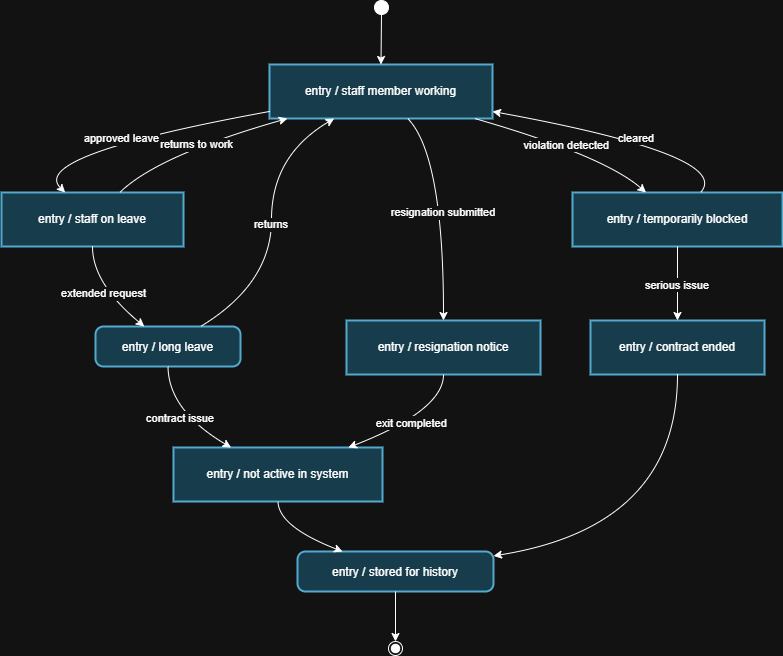

The diagram above was exported from draw.io. Its source (the exported page's mxGraphModel, read from the mxfile embedded in the PNG):
<mxGraphModel dx="2060" dy="1124" grid="1" gridSize="10" guides="1" tooltips="1" connect="1" arrows="1" fold="1" page="1" pageScale="1" pageWidth="850" pageHeight="1100" math="0" shadow="0">
  <root>
    <mxCell id="0" />
    <mxCell id="1" parent="0" />
    <mxCell id="1VFR6KdIIi10V02LEXMB-128" edge="1" parent="1" source="1VFR6KdIIi10V02LEXMB-103" style="curved=1;startArrow=none;;fillColor=none;;exitX=0.17;exitY=0;entryX=0.11;entryY=1.01;rounded=0;" value="">
      <mxGeometry relative="1" as="geometry">
        <Array as="points">
          <mxPoint x="535" y="831" />
          <mxPoint x="535" y="536" />
        </Array>
        <mxPoint x="715.8235294117649" y="497.9999999999998" as="targetPoint" />
      </mxGeometry>
    </mxCell>
    <mxCell id="1VFR6KdIIi10V02LEXMB-326" parent="1" style="ellipse;fillColor=strokeColor;fontColor=light-dark(#333333,#cccccc);" value="" vertex="1">
      <mxGeometry height="14" width="14" x="393" y="460" as="geometry" />
    </mxCell>
    <mxCell id="1VFR6KdIIi10V02LEXMB-327" parent="1" style="whiteSpace=wrap;strokeWidth=2;fillColor=#b1ddf0;strokeColor=#10739e;" value="entry / staff member working" vertex="1">
      <mxGeometry height="54" width="223" x="288" y="524" as="geometry" />
    </mxCell>
    <mxCell id="1VFR6KdIIi10V02LEXMB-328" parent="1" style="whiteSpace=wrap;strokeWidth=2;fillColor=#b1ddf0;strokeColor=#10739e;" value="entry / staff on leave" vertex="1">
      <mxGeometry height="54" width="182" x="20" y="652" as="geometry" />
    </mxCell>
    <mxCell id="1VFR6KdIIi10V02LEXMB-329" parent="1" style="whiteSpace=wrap;strokeWidth=2;fillColor=#b1ddf0;strokeColor=#10739e;" value="entry / temporarily blocked" vertex="1">
      <mxGeometry height="54" width="210" x="591" y="652" as="geometry" />
    </mxCell>
    <mxCell id="1VFR6KdIIi10V02LEXMB-330" parent="1" style="whiteSpace=wrap;strokeWidth=2;fillColor=#b1ddf0;strokeColor=#10739e;" value="entry / resignation notice" vertex="1">
      <mxGeometry height="54" width="194" x="365" y="780" as="geometry" />
    </mxCell>
    <mxCell id="1VFR6KdIIi10V02LEXMB-331" parent="1" style="rounded=1;arcSize=20;strokeWidth=2;fillColor=#b1ddf0;strokeColor=#10739e;" value="entry / long leave" vertex="1">
      <mxGeometry height="40" width="145" x="114" y="786" as="geometry" />
    </mxCell>
    <mxCell id="1VFR6KdIIi10V02LEXMB-332" parent="1" style="whiteSpace=wrap;strokeWidth=2;fillColor=#b1ddf0;strokeColor=#10739e;" value="entry / not active in system" vertex="1">
      <mxGeometry height="54" width="209" x="192" y="907" as="geometry" />
    </mxCell>
    <mxCell id="1VFR6KdIIi10V02LEXMB-333" parent="1" style="whiteSpace=wrap;strokeWidth=2;fillColor=#b1ddf0;strokeColor=#10739e;" value="entry / contract ended" vertex="1">
      <mxGeometry height="54" width="174" x="609" y="780" as="geometry" />
    </mxCell>
    <mxCell id="1VFR6KdIIi10V02LEXMB-334" parent="1" style="rounded=1;arcSize=20;strokeWidth=2;fillColor=#b1ddf0;strokeColor=#10739e;" value="entry / stored for history" vertex="1">
      <mxGeometry height="40" width="196" x="316" y="1011" as="geometry" />
    </mxCell>
    <mxCell id="1VFR6KdIIi10V02LEXMB-335" parent="1" style="ellipse;shape=endState;fillColor=strokeColor;fontColor=light-dark(#333333,#cccccc);" value="" vertex="1">
      <mxGeometry height="14" width="14" x="407" y="1101" as="geometry" />
    </mxCell>
    <mxCell id="1VFR6KdIIi10V02LEXMB-336" edge="1" parent="1" source="1VFR6KdIIi10V02LEXMB-326" style="curved=1;startArrow=none;;fillColor=none;;exitX=0.47;exitY=1;entryX=0.5;entryY=0;rounded=0;" target="1VFR6KdIIi10V02LEXMB-327" value="">
      <mxGeometry relative="1" as="geometry">
        <Array as="points" />
      </mxGeometry>
    </mxCell>
    <mxCell id="1VFR6KdIIi10V02LEXMB-337" edge="1" parent="1" source="1VFR6KdIIi10V02LEXMB-327" style="curved=1;startArrow=none;;fillColor=none;;exitX=0;exitY=0.87;entryX=0.35;entryY=0;rounded=0;" target="1VFR6KdIIi10V02LEXMB-328" value="approved leave">
      <mxGeometry relative="1" as="geometry">
        <Array as="points">
          <mxPoint x="46" y="615" />
        </Array>
      </mxGeometry>
    </mxCell>
    <mxCell id="1VFR6KdIIi10V02LEXMB-338" edge="1" parent="1" source="1VFR6KdIIi10V02LEXMB-327" style="curved=1;startArrow=none;;fillColor=none;;exitX=0.92;exitY=1;entryX=0.35;entryY=0;rounded=0;" target="1VFR6KdIIi10V02LEXMB-329" value="violation detected">
      <mxGeometry relative="1" as="geometry">
        <Array as="points">
          <mxPoint x="622" y="615" />
        </Array>
      </mxGeometry>
    </mxCell>
    <mxCell id="1VFR6KdIIi10V02LEXMB-339" edge="1" parent="1" source="1VFR6KdIIi10V02LEXMB-327" style="curved=1;startArrow=none;;fillColor=none;;exitX=0.62;exitY=1;entryX=0.5;entryY=-0.01;rounded=0;" target="1VFR6KdIIi10V02LEXMB-330" value="resignation submitted">
      <mxGeometry relative="1" as="geometry">
        <Array as="points">
          <mxPoint x="462" y="615" />
        </Array>
      </mxGeometry>
    </mxCell>
    <mxCell id="1VFR6KdIIi10V02LEXMB-340" edge="1" parent="1" source="1VFR6KdIIi10V02LEXMB-328" style="curved=1;startArrow=none;;fillColor=none;;exitX=0.65;exitY=0;entryX=0.08;entryY=1;rounded=0;" target="1VFR6KdIIi10V02LEXMB-327" value="returns to work">
      <mxGeometry relative="1" as="geometry">
        <Array as="points">
          <mxPoint x="176" y="615" />
        </Array>
      </mxGeometry>
    </mxCell>
    <mxCell id="1VFR6KdIIi10V02LEXMB-341" edge="1" parent="1" source="1VFR6KdIIi10V02LEXMB-328" style="curved=1;startArrow=none;;fillColor=none;;exitX=0.5;exitY=0.99;entryX=0.34;entryY=0.01;rounded=0;" target="1VFR6KdIIi10V02LEXMB-331" value="extended request">
      <mxGeometry relative="1" as="geometry">
        <Array as="points">
          <mxPoint x="111" y="743" />
        </Array>
      </mxGeometry>
    </mxCell>
    <mxCell id="1VFR6KdIIi10V02LEXMB-342" edge="1" parent="1" source="1VFR6KdIIi10V02LEXMB-331" style="curved=1;startArrow=none;;fillColor=none;;exitX=0.72;exitY=0.01;entryX=0.29;entryY=1;rounded=0;" target="1VFR6KdIIi10V02LEXMB-327" value="returns">
      <mxGeometry relative="1" as="geometry">
        <Array as="points">
          <mxPoint x="290" y="743" />
          <mxPoint x="290" y="615" />
        </Array>
      </mxGeometry>
    </mxCell>
    <mxCell id="1VFR6KdIIi10V02LEXMB-343" edge="1" parent="1" source="1VFR6KdIIi10V02LEXMB-331" style="curved=1;startArrow=none;;fillColor=none;;exitX=0.5;exitY=1.01;entryX=0.28;entryY=0.01;rounded=0;" target="1VFR6KdIIi10V02LEXMB-332" value="contract issue">
      <mxGeometry relative="1" as="geometry">
        <Array as="points">
          <mxPoint x="187" y="870" />
        </Array>
      </mxGeometry>
    </mxCell>
    <mxCell id="1VFR6KdIIi10V02LEXMB-344" edge="1" parent="1" source="1VFR6KdIIi10V02LEXMB-329" style="curved=1;startArrow=none;;fillColor=none;;exitX=0.61;exitY=0;entryX=1;entryY=0.87;rounded=0;" target="1VFR6KdIIi10V02LEXMB-327" value="cleared">
      <mxGeometry relative="1" as="geometry">
        <Array as="points">
          <mxPoint x="752" y="615" />
        </Array>
      </mxGeometry>
    </mxCell>
    <mxCell id="1VFR6KdIIi10V02LEXMB-345" edge="1" parent="1" source="1VFR6KdIIi10V02LEXMB-329" style="curved=1;startArrow=none;;fillColor=none;;exitX=0.5;exitY=0.99;entryX=0.5;entryY=-0.01;rounded=0;" target="1VFR6KdIIi10V02LEXMB-333" value="serious issue">
      <mxGeometry relative="1" as="geometry">
        <Array as="points" />
      </mxGeometry>
    </mxCell>
    <mxCell id="1VFR6KdIIi10V02LEXMB-346" edge="1" parent="1" source="1VFR6KdIIi10V02LEXMB-330" style="curved=1;startArrow=none;;fillColor=none;;exitX=0.5;exitY=0.99;entryX=0.83;entryY=0.01;rounded=0;" target="1VFR6KdIIi10V02LEXMB-332" value="exit completed">
      <mxGeometry relative="1" as="geometry">
        <Array as="points">
          <mxPoint x="462" y="870" />
        </Array>
      </mxGeometry>
    </mxCell>
    <mxCell id="1VFR6KdIIi10V02LEXMB-347" edge="1" parent="1" source="1VFR6KdIIi10V02LEXMB-332" style="curved=1;startArrow=none;;fillColor=none;;exitX=0.5;exitY=1;entryX=0.23;entryY=0;rounded=0;" target="1VFR6KdIIi10V02LEXMB-334" value="">
      <mxGeometry relative="1" as="geometry">
        <Array as="points">
          <mxPoint x="297" y="986" />
        </Array>
      </mxGeometry>
    </mxCell>
    <mxCell id="1VFR6KdIIi10V02LEXMB-348" edge="1" parent="1" source="1VFR6KdIIi10V02LEXMB-333" style="curved=1;startArrow=none;;fillColor=none;;exitX=0.5;exitY=0.99;entryX=1;entryY=0.11;rounded=0;" target="1VFR6KdIIi10V02LEXMB-334" value="">
      <mxGeometry relative="1" as="geometry">
        <Array as="points">
          <mxPoint x="696" y="986" />
        </Array>
      </mxGeometry>
    </mxCell>
    <mxCell id="1VFR6KdIIi10V02LEXMB-349" edge="1" parent="1" source="1VFR6KdIIi10V02LEXMB-334" style="curved=1;startArrow=none;;fillColor=none;;exitX=0.5;exitY=1;entryX=0.48;entryY=0.01;rounded=0;" target="1VFR6KdIIi10V02LEXMB-335" value="">
      <mxGeometry relative="1" as="geometry">
        <Array as="points" />
      </mxGeometry>
    </mxCell>
  </root>
</mxGraphModel>